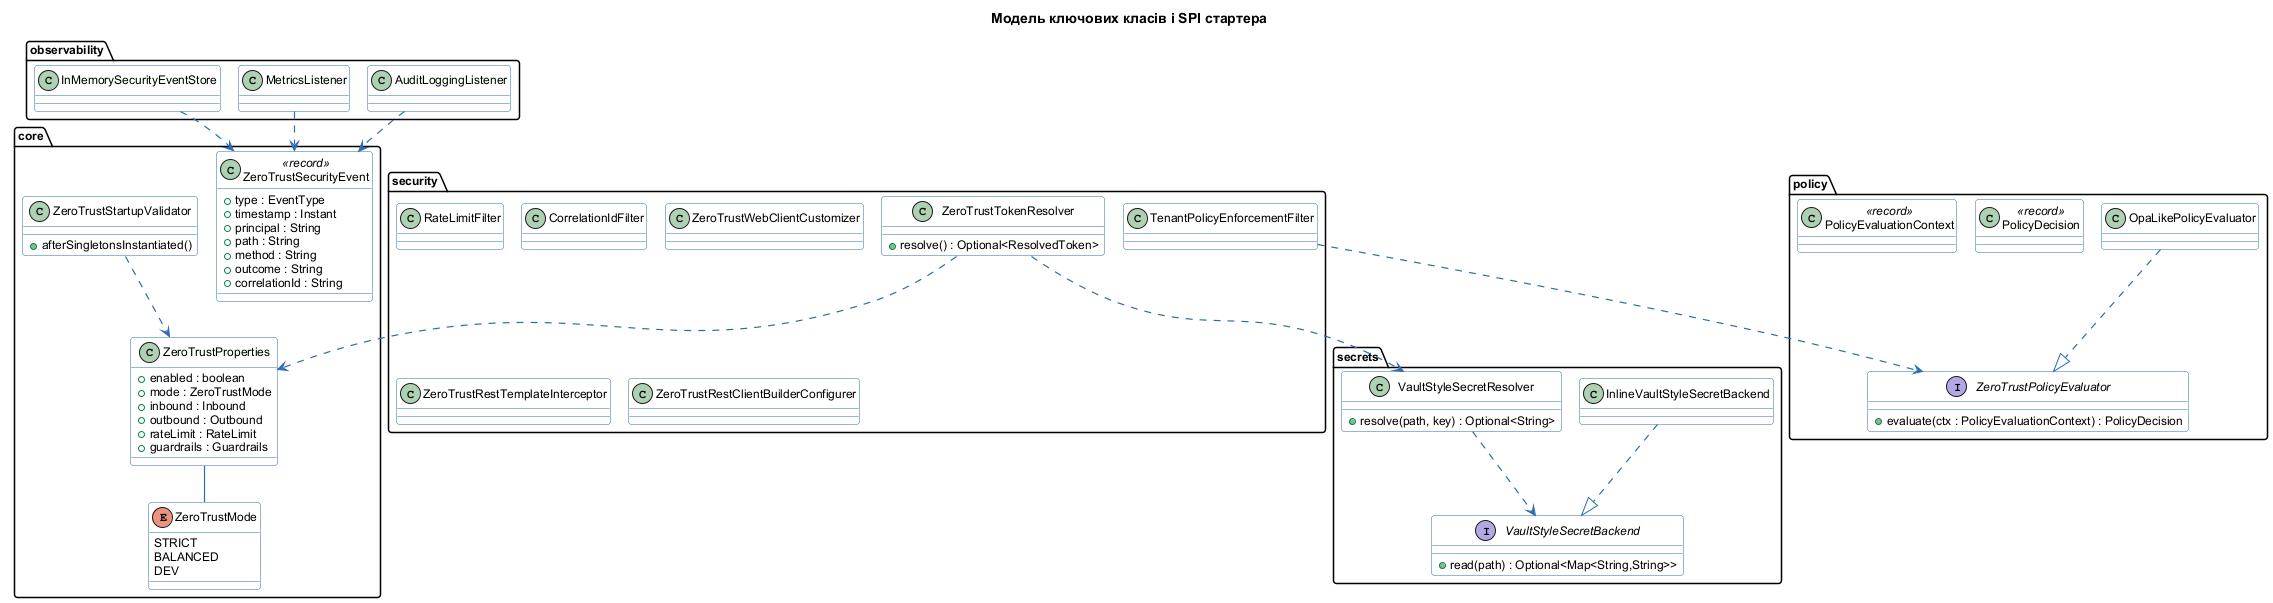

The diagram above was rendered by PlantUML. Its source (embedded in the PNG):
@startuml class_model
!pragma layout smetana
skinparam backgroundColor #FFFFFF
skinparam shadowing false
skinparam defaultFontName "Arial"
skinparam defaultFontSize 12
skinparam roundCorner 6
skinparam classBackgroundColor #FFFFFF
skinparam classBorderColor #2B6CB0
skinparam arrowColor #2B6CB0
skinparam arrowThickness 1.2

title Модель ключових класів і SPI стартера

package "core" {
  class ZeroTrustProperties {
    +enabled : boolean
    +mode : ZeroTrustMode
    +inbound : Inbound
    +outbound : Outbound
    +rateLimit : RateLimit
    +guardrails : Guardrails
  }
  enum ZeroTrustMode {
    STRICT
    BALANCED
    DEV
  }
  class ZeroTrustSecurityEvent <<record>> {
    +type : EventType
    +timestamp : Instant
    +principal : String
    +path : String
    +method : String
    +outcome : String
    +correlationId : String
  }
  class ZeroTrustStartupValidator {
    +afterSingletonsInstantiated()
  }
}

package "security" {
  class ZeroTrustTokenResolver {
    +resolve() : Optional<ResolvedToken>
  }
  class RateLimitFilter
  class TenantPolicyEnforcementFilter
  class CorrelationIdFilter
  class ZeroTrustWebClientCustomizer
  class ZeroTrustRestTemplateInterceptor
  class ZeroTrustRestClientBuilderConfigurer
}

package "policy" {
  interface ZeroTrustPolicyEvaluator {
    +evaluate(ctx : PolicyEvaluationContext) : PolicyDecision
  }
  class OpaLikePolicyEvaluator
  class PolicyDecision <<record>>
  class PolicyEvaluationContext <<record>>
}

package "secrets" {
  interface VaultStyleSecretBackend {
    +read(path) : Optional<Map<String,String>>
  }
  class InlineVaultStyleSecretBackend
  class VaultStyleSecretResolver {
    +resolve(path, key) : Optional<String>
  }
}

package "observability" {
  class AuditLoggingListener
  class MetricsListener
  class InMemorySecurityEventStore
}

ZeroTrustProperties -- ZeroTrustMode
ZeroTrustStartupValidator ..> ZeroTrustProperties
ZeroTrustTokenResolver ..> ZeroTrustProperties
ZeroTrustTokenResolver ..> VaultStyleSecretResolver
VaultStyleSecretResolver ..> VaultStyleSecretBackend
InlineVaultStyleSecretBackend ..|> VaultStyleSecretBackend
OpaLikePolicyEvaluator ..|> ZeroTrustPolicyEvaluator
TenantPolicyEnforcementFilter ..> ZeroTrustPolicyEvaluator
AuditLoggingListener ..> ZeroTrustSecurityEvent
MetricsListener ..> ZeroTrustSecurityEvent
InMemorySecurityEventStore ..> ZeroTrustSecurityEvent
@enduml